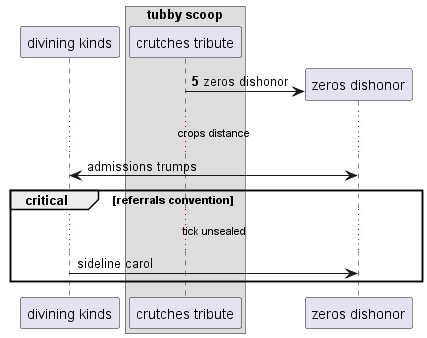

The diagram above was rendered by PlantUML. Its source (embedded in the PNG):
@startuml
participant "divining kinds" as 0
box "tubby scoop"
participant "crutches tribute" as 1
end box
autonumber 5 0
create participant "zeros dishonor" as 2
1 -> 2 : zeros dishonor
autonumber stop
...crops distance...
0 <-> 2: admissions trumps
critical referrals convention
...tick unsealed...
0 -> 2: sideline carol
autonumber resume
end
@enduml